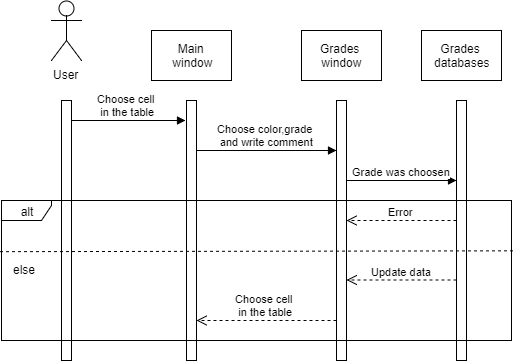

The diagram above was exported from draw.io. Its source (the exported page's mxGraphModel, read from the mxfile embedded in the PNG):
<mxGraphModel dx="1669" dy="508" grid="1" gridSize="10" guides="1" tooltips="1" connect="1" arrows="1" fold="1" page="1" pageScale="1" pageWidth="827" pageHeight="1169" math="0" shadow="0">
  <root>
    <mxCell id="OpFNCJ5bkOZAi4O9VpdN-0" />
    <mxCell id="OpFNCJ5bkOZAi4O9VpdN-1" parent="OpFNCJ5bkOZAi4O9VpdN-0" />
    <mxCell id="OoiIT-DsmdHCPFoOymHq-0" value="User&lt;br&gt;" style="shape=umlActor;verticalLabelPosition=bottom;labelBackgroundColor=#ffffff;verticalAlign=top;html=1;outlineConnect=0;" vertex="1" parent="OpFNCJ5bkOZAi4O9VpdN-1">
      <mxGeometry x="20" y="30" width="30" height="60" as="geometry" />
    </mxCell>
    <mxCell id="OoiIT-DsmdHCPFoOymHq-1" value="" style="html=1;points=[];perimeter=orthogonalPerimeter;" vertex="1" parent="OpFNCJ5bkOZAi4O9VpdN-1">
      <mxGeometry x="30" y="130" width="10" height="260" as="geometry" />
    </mxCell>
    <mxCell id="voarsiV1k78b59aAxX8X-0" value="Main&lt;br&gt;&amp;nbsp;window" style="html=1;" vertex="1" parent="OpFNCJ5bkOZAi4O9VpdN-1">
      <mxGeometry x="120" y="60" width="80" height="50" as="geometry" />
    </mxCell>
    <mxCell id="voarsiV1k78b59aAxX8X-1" value="" style="html=1;points=[];perimeter=orthogonalPerimeter;" vertex="1" parent="OpFNCJ5bkOZAi4O9VpdN-1">
      <mxGeometry x="155" y="130" width="10" height="260" as="geometry" />
    </mxCell>
    <mxCell id="myTO1U9FuesIG6GmH9I7-0" value="Grades&amp;nbsp;&lt;br&gt;window&lt;br&gt;" style="html=1;" vertex="1" parent="OpFNCJ5bkOZAi4O9VpdN-1">
      <mxGeometry x="270" y="60" width="80" height="50" as="geometry" />
    </mxCell>
    <mxCell id="myTO1U9FuesIG6GmH9I7-1" value="" style="html=1;points=[];perimeter=orthogonalPerimeter;" vertex="1" parent="OpFNCJ5bkOZAi4O9VpdN-1">
      <mxGeometry x="305" y="130" width="10" height="260" as="geometry" />
    </mxCell>
    <mxCell id="myTO1U9FuesIG6GmH9I7-2" value="Choose cell &lt;br&gt;in the table" style="html=1;verticalAlign=bottom;endArrow=block;" edge="1" parent="OpFNCJ5bkOZAi4O9VpdN-1">
      <mxGeometry width="80" relative="1" as="geometry">
        <mxPoint x="40" y="150" as="sourcePoint" />
        <mxPoint x="154" y="150" as="targetPoint" />
      </mxGeometry>
    </mxCell>
    <mxCell id="myTO1U9FuesIG6GmH9I7-3" value="Choose color,grade &lt;br&gt;and write comment" style="html=1;verticalAlign=bottom;endArrow=block;" edge="1" parent="OpFNCJ5bkOZAi4O9VpdN-1">
      <mxGeometry width="80" relative="1" as="geometry">
        <mxPoint x="164.9999999999999" y="180" as="sourcePoint" />
        <mxPoint x="305" y="180" as="targetPoint" />
      </mxGeometry>
    </mxCell>
    <mxCell id="bhPBNMW74cf-XBfTl9pK-2" value="Grades&amp;nbsp;&lt;br&gt;databases&lt;br&gt;" style="html=1;" vertex="1" parent="OpFNCJ5bkOZAi4O9VpdN-1">
      <mxGeometry x="390" y="60" width="80" height="50" as="geometry" />
    </mxCell>
    <mxCell id="bhPBNMW74cf-XBfTl9pK-3" value="" style="html=1;points=[];perimeter=orthogonalPerimeter;" vertex="1" parent="OpFNCJ5bkOZAi4O9VpdN-1">
      <mxGeometry x="425" y="130" width="10" height="260" as="geometry" />
    </mxCell>
    <mxCell id="KUDXQW6G7fAM4VBeRkUr-0" value="alt&lt;br&gt;" style="shape=umlFrame;whiteSpace=wrap;html=1;width=50;height=20;" vertex="1" parent="OpFNCJ5bkOZAi4O9VpdN-1">
      <mxGeometry x="-30" y="230" width="510" height="140" as="geometry" />
    </mxCell>
    <mxCell id="KUDXQW6G7fAM4VBeRkUr-1" value="Grade was choosen" style="html=1;verticalAlign=bottom;endArrow=block;" edge="1" parent="OpFNCJ5bkOZAi4O9VpdN-1">
      <mxGeometry width="80" relative="1" as="geometry">
        <mxPoint x="314.9999999999998" y="210" as="sourcePoint" />
        <mxPoint x="425" y="210" as="targetPoint" />
      </mxGeometry>
    </mxCell>
    <mxCell id="KUDXQW6G7fAM4VBeRkUr-2" value="Error" style="html=1;verticalAlign=bottom;endArrow=open;dashed=1;endSize=8;" edge="1" parent="OpFNCJ5bkOZAi4O9VpdN-1" target="myTO1U9FuesIG6GmH9I7-1">
      <mxGeometry relative="1" as="geometry">
        <mxPoint x="425" y="250" as="sourcePoint" />
        <mxPoint x="335" y="250" as="targetPoint" />
      </mxGeometry>
    </mxCell>
    <mxCell id="KUDXQW6G7fAM4VBeRkUr-4" value="" style="endArrow=none;dashed=1;html=1;entryX=1.003;entryY=0.357;entryDx=0;entryDy=0;entryPerimeter=0;exitX=-0.003;exitY=0.363;exitDx=0;exitDy=0;exitPerimeter=0;" edge="1" parent="OpFNCJ5bkOZAi4O9VpdN-1" source="KUDXQW6G7fAM4VBeRkUr-0" target="KUDXQW6G7fAM4VBeRkUr-0">
      <mxGeometry width="50" height="50" relative="1" as="geometry">
        <mxPoint x="-30" y="600" as="sourcePoint" />
        <mxPoint x="20" y="550" as="targetPoint" />
      </mxGeometry>
    </mxCell>
    <mxCell id="KUDXQW6G7fAM4VBeRkUr-5" value="else" style="text;html=1;resizable=0;points=[];autosize=1;align=left;verticalAlign=top;spacingTop=-4;" vertex="1" parent="OpFNCJ5bkOZAi4O9VpdN-1">
      <mxGeometry x="-20.5" y="290" width="40" height="20" as="geometry" />
    </mxCell>
    <mxCell id="KUDXQW6G7fAM4VBeRkUr-6" value="Update data" style="html=1;verticalAlign=bottom;endArrow=open;dashed=1;endSize=8;" edge="1" parent="OpFNCJ5bkOZAi4O9VpdN-1">
      <mxGeometry relative="1" as="geometry">
        <mxPoint x="425" y="309.5" as="sourcePoint" />
        <mxPoint x="314.9999999999998" y="309.5" as="targetPoint" />
      </mxGeometry>
    </mxCell>
    <mxCell id="KUDXQW6G7fAM4VBeRkUr-7" value="Choose cell&amp;nbsp;&lt;br&gt;in the table" style="html=1;verticalAlign=bottom;endArrow=open;dashed=1;endSize=8;" edge="1" parent="OpFNCJ5bkOZAi4O9VpdN-1" target="voarsiV1k78b59aAxX8X-1">
      <mxGeometry relative="1" as="geometry">
        <mxPoint x="305" y="350" as="sourcePoint" />
        <mxPoint x="194.99999999999977" y="350" as="targetPoint" />
      </mxGeometry>
    </mxCell>
  </root>
</mxGraphModel>